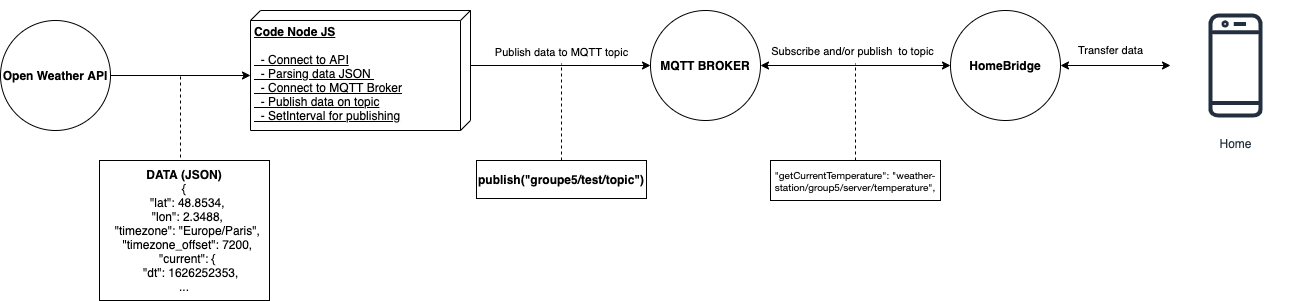

The diagram above was exported from draw.io. Its source (the exported page's mxGraphModel, read from the mxfile embedded in the PNG):
<mxGraphModel dx="2315" dy="1290" grid="0" gridSize="10" guides="1" tooltips="1" connect="1" arrows="1" fold="1" page="1" pageScale="1" pageWidth="1654" pageHeight="1169" background="#FFFFFF" math="0" shadow="0">
  <root>
    <mxCell id="0" />
    <mxCell id="1" parent="0" />
    <mxCell id="n4xELj3qKqDfl7TApmjM-14" value="" style="edgeStyle=orthogonalEdgeStyle;rounded=0;orthogonalLoop=1;jettySize=auto;html=1;endArrow=classic;endFill=1;entryX=0;entryY=0;entryDx=65;entryDy=220;entryPerimeter=0;" edge="1" parent="1" source="n4xELj3qKqDfl7TApmjM-1" target="n4xELj3qKqDfl7TApmjM-2">
      <mxGeometry relative="1" as="geometry">
        <mxPoint x="330" y="355" as="targetPoint" />
      </mxGeometry>
    </mxCell>
    <mxCell id="n4xELj3qKqDfl7TApmjM-1" value="&lt;b&gt;Open Weather API&lt;/b&gt;" style="ellipse;whiteSpace=wrap;html=1;aspect=fixed;" vertex="1" parent="1">
      <mxGeometry x="30" y="300" width="110" height="110" as="geometry" />
    </mxCell>
    <mxCell id="n4xELj3qKqDfl7TApmjM-18" style="edgeStyle=orthogonalEdgeStyle;rounded=0;orthogonalLoop=1;jettySize=auto;html=1;exitX=0;exitY=0;exitDx=55.00000000000001;exitDy=0;exitPerimeter=0;endArrow=classic;endFill=1;entryX=0;entryY=0.5;entryDx=0;entryDy=0;" edge="1" parent="1" source="n4xELj3qKqDfl7TApmjM-2" target="n4xELj3qKqDfl7TApmjM-21">
      <mxGeometry relative="1" as="geometry">
        <mxPoint x="770" y="344" as="targetPoint" />
      </mxGeometry>
    </mxCell>
    <mxCell id="n4xELj3qKqDfl7TApmjM-20" value="Publish data to MQTT topic" style="edgeLabel;html=1;align=center;verticalAlign=middle;resizable=0;points=[];" vertex="1" connectable="0" parent="n4xELj3qKqDfl7TApmjM-18">
      <mxGeometry x="0.2407" y="4" relative="1" as="geometry">
        <mxPoint x="-23" y="-10" as="offset" />
      </mxGeometry>
    </mxCell>
    <mxCell id="n4xELj3qKqDfl7TApmjM-2" value="&lt;b&gt;Code Node JS&lt;br&gt;&lt;/b&gt;&lt;br&gt;&amp;nbsp; - Connect to API&lt;br&gt;&amp;nbsp; - Parsing data JSON&amp;nbsp;&lt;br&gt;&amp;nbsp; - Connect to MQTT Broker&lt;br&gt;&amp;nbsp; - Publish data on topic&lt;br&gt;&amp;nbsp; - SetInterval for publishing" style="verticalAlign=top;align=left;spacingTop=8;spacingLeft=2;spacingRight=12;shape=cube;size=10;direction=south;fontStyle=4;html=1;" vertex="1" parent="1">
      <mxGeometry x="280" y="290" width="220" height="120" as="geometry" />
    </mxCell>
    <mxCell id="n4xELj3qKqDfl7TApmjM-17" style="edgeStyle=orthogonalEdgeStyle;rounded=0;orthogonalLoop=1;jettySize=auto;html=1;exitX=0.5;exitY=0;exitDx=0;exitDy=0;endArrow=none;endFill=0;dashed=1;" edge="1" parent="1">
      <mxGeometry relative="1" as="geometry">
        <mxPoint x="210" y="353" as="targetPoint" />
        <mxPoint x="210" y="515" as="sourcePoint" />
        <Array as="points">
          <mxPoint x="211" y="410" />
          <mxPoint x="211" y="410" />
        </Array>
      </mxGeometry>
    </mxCell>
    <mxCell id="n4xELj3qKqDfl7TApmjM-7" value="&lt;b&gt;DATA (JSON)&lt;/b&gt;&lt;br&gt;&lt;div&gt;{&lt;/div&gt;&lt;div&gt;&amp;nbsp; &quot;lat&quot;: 48.8534,&lt;/div&gt;&lt;div&gt;&amp;nbsp; &quot;lon&quot;: 2.3488,&lt;/div&gt;&lt;div&gt;&amp;nbsp; &quot;timezone&quot;: &quot;Europe/Paris&quot;,&lt;/div&gt;&lt;div&gt;&amp;nbsp; &quot;timezone_offset&quot;: 7200,&lt;/div&gt;&lt;div&gt;&amp;nbsp; &quot;current&quot;: {&lt;/div&gt;&lt;div&gt;&amp;nbsp; &amp;nbsp; &quot;dt&quot;: 1626252353,&lt;/div&gt;&lt;div&gt;...&lt;/div&gt;" style="whiteSpace=wrap;html=1;" vertex="1" parent="1">
      <mxGeometry x="129" y="440" width="170" height="140" as="geometry" />
    </mxCell>
    <mxCell id="n4xELj3qKqDfl7TApmjM-21" value="&lt;b&gt;MQTT BROKER&lt;/b&gt;" style="ellipse;whiteSpace=wrap;html=1;aspect=fixed;" vertex="1" parent="1">
      <mxGeometry x="680" y="290" width="110" height="110" as="geometry" />
    </mxCell>
    <mxCell id="n4xELj3qKqDfl7TApmjM-25" style="edgeStyle=orthogonalEdgeStyle;rounded=0;orthogonalLoop=1;jettySize=auto;html=1;exitX=0;exitY=0.5;exitDx=0;exitDy=0;entryX=1;entryY=0.5;entryDx=0;entryDy=0;endArrow=classic;endFill=1;startArrow=classic;startFill=1;" edge="1" parent="1" source="n4xELj3qKqDfl7TApmjM-24" target="n4xELj3qKqDfl7TApmjM-21">
      <mxGeometry relative="1" as="geometry" />
    </mxCell>
    <mxCell id="n4xELj3qKqDfl7TApmjM-26" value="Subscribe and/or publish&amp;nbsp; to topic" style="edgeLabel;html=1;align=center;verticalAlign=middle;resizable=0;points=[];" vertex="1" connectable="0" parent="n4xELj3qKqDfl7TApmjM-25">
      <mxGeometry x="0.0816" y="-3" relative="1" as="geometry">
        <mxPoint x="3" y="-12" as="offset" />
      </mxGeometry>
    </mxCell>
    <mxCell id="n4xELj3qKqDfl7TApmjM-28" value="Transfer data" style="edgeStyle=orthogonalEdgeStyle;rounded=0;orthogonalLoop=1;jettySize=auto;html=1;exitX=1;exitY=0.5;exitDx=0;exitDy=0;startArrow=classic;startFill=1;endArrow=classic;endFill=1;entryX=0;entryY=0.5;entryDx=0;entryDy=0;entryPerimeter=0;" edge="1" parent="1" source="n4xELj3qKqDfl7TApmjM-24" target="n4xELj3qKqDfl7TApmjM-27">
      <mxGeometry x="-0.1111" y="15" relative="1" as="geometry">
        <mxPoint x="1190" y="345" as="sourcePoint" />
        <mxPoint x="1280" y="345" as="targetPoint" />
        <mxPoint as="offset" />
      </mxGeometry>
    </mxCell>
    <mxCell id="n4xELj3qKqDfl7TApmjM-24" value="&lt;b&gt;HomeBridge&lt;/b&gt;" style="ellipse;whiteSpace=wrap;html=1;aspect=fixed;" vertex="1" parent="1">
      <mxGeometry x="980" y="290" width="110" height="110" as="geometry" />
    </mxCell>
    <mxCell id="n4xELj3qKqDfl7TApmjM-27" value="Home" style="outlineConnect=0;fontColor=#232F3E;gradientColor=none;strokeColor=#232F3E;fillColor=#ffffff;dashed=0;verticalLabelPosition=bottom;verticalAlign=top;align=center;html=1;fontSize=12;fontStyle=0;aspect=fixed;shape=mxgraph.aws4.resourceIcon;resIcon=mxgraph.aws4.mobile_client;" vertex="1" parent="1">
      <mxGeometry x="1200" y="280" width="130" height="130" as="geometry" />
    </mxCell>
    <mxCell id="n4xELj3qKqDfl7TApmjM-29" style="edgeStyle=orthogonalEdgeStyle;rounded=0;orthogonalLoop=1;jettySize=auto;html=1;exitX=0.5;exitY=0;exitDx=0;exitDy=0;endArrow=none;endFill=0;dashed=1;" edge="1" parent="1" source="n4xELj3qKqDfl7TApmjM-30">
      <mxGeometry relative="1" as="geometry">
        <mxPoint x="591" y="343" as="targetPoint" />
        <mxPoint x="591" y="505" as="sourcePoint" />
        <Array as="points">
          <mxPoint x="591" y="400" />
          <mxPoint x="591" y="400" />
        </Array>
      </mxGeometry>
    </mxCell>
    <mxCell id="n4xELj3qKqDfl7TApmjM-30" value="&lt;b&gt;publish(&quot;groupe5/test/topic&quot;)&lt;/b&gt;" style="whiteSpace=wrap;html=1;" vertex="1" parent="1">
      <mxGeometry x="506" y="440" width="170" height="38" as="geometry" />
    </mxCell>
    <mxCell id="n4xELj3qKqDfl7TApmjM-31" style="edgeStyle=orthogonalEdgeStyle;rounded=0;orthogonalLoop=1;jettySize=auto;html=1;exitX=0.5;exitY=0;exitDx=0;exitDy=0;endArrow=none;endFill=0;dashed=1;" edge="1" parent="1" source="n4xELj3qKqDfl7TApmjM-32">
      <mxGeometry relative="1" as="geometry">
        <mxPoint x="885" y="343" as="targetPoint" />
        <mxPoint x="885" y="505" as="sourcePoint" />
        <Array as="points">
          <mxPoint x="885" y="400" />
          <mxPoint x="885" y="400" />
        </Array>
      </mxGeometry>
    </mxCell>
    <mxCell id="n4xELj3qKqDfl7TApmjM-32" value="&lt;p class=&quot;p1&quot; style=&quot;margin: 0px ; font-stretch: normal ; line-height: normal ; font-family: &amp;#34;helvetica neue&amp;#34; ; font-size: 10px&quot;&gt;&lt;span&gt;&quot;getCurrentTemperature&quot;:&amp;nbsp;&quot;weather-station/group5/server/temperature&quot;&lt;/span&gt;&lt;span&gt;,&lt;/span&gt;&lt;/p&gt;" style="whiteSpace=wrap;html=1;" vertex="1" parent="1">
      <mxGeometry x="800" y="440" width="170" height="40" as="geometry" />
    </mxCell>
  </root>
</mxGraphModel>